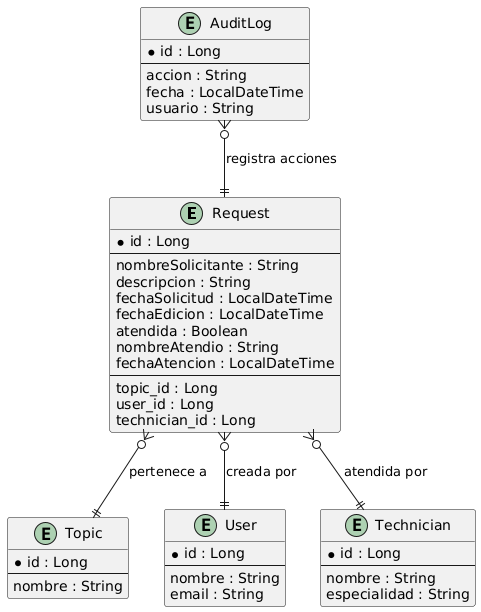

The diagram above was rendered by PlantUML. Its source (embedded in the PNG):
@startuml
entity "Request" as Request {
  *id : Long
  --
  nombreSolicitante : String
  descripcion : String
  fechaSolicitud : LocalDateTime
  fechaEdicion : LocalDateTime
  atendida : Boolean
  nombreAtendio : String
  fechaAtencion : LocalDateTime
  --
  topic_id : Long
  user_id : Long
  technician_id : Long
}

entity "Topic" as Topic {
  *id : Long
  --
  nombre : String
}

entity "User" as User {
  *id : Long
  --
  nombre : String
  email : String
}

entity "Technician" as Technician {
  *id : Long
  --
  nombre : String
  especialidad : String
}

entity "AuditLog" as AuditLog {
  *id : Long
  --
  accion : String
  fecha : LocalDateTime
  usuario : String
}

Request }o--|| Topic : "pertenece a"
Request }o--|| User : "creada por"
Request }o--|| Technician : "atendida por"
AuditLog }o--|| Request : "registra acciones"
@enduml